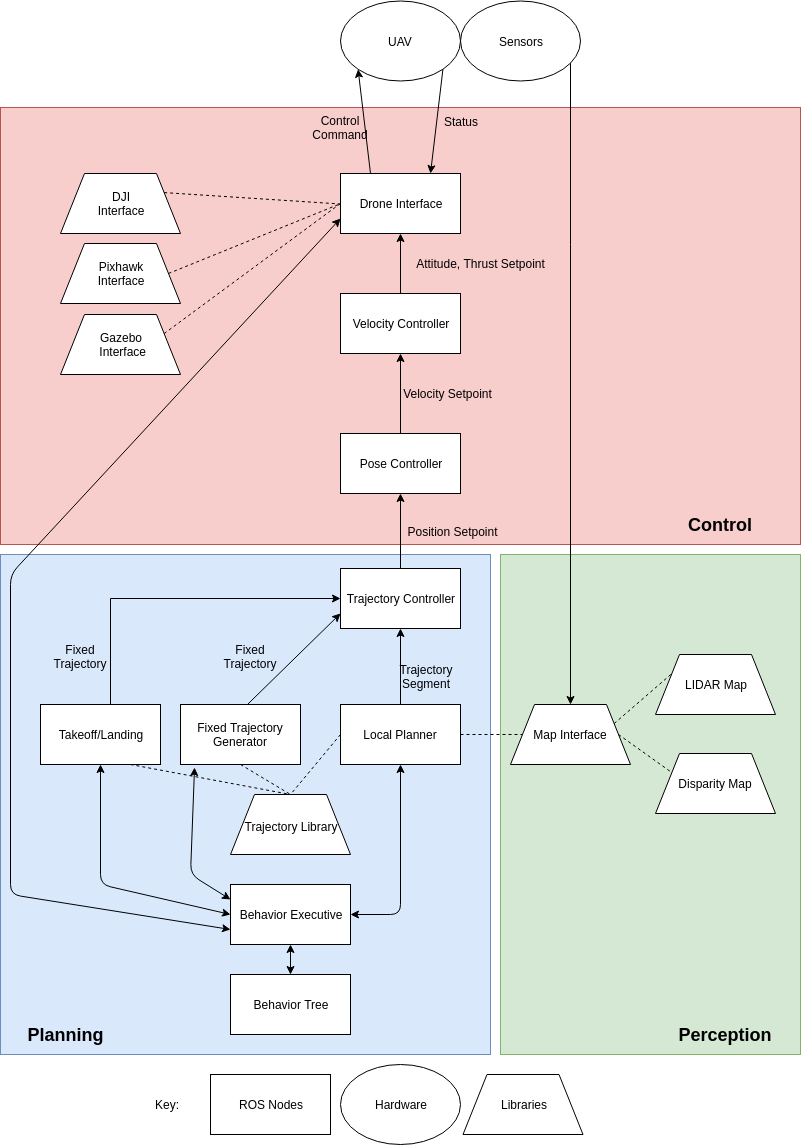

The diagram above was exported from draw.io. Its source (the exported page's mxGraphModel, read from the mxfile embedded in the PNG):
<mxGraphModel dx="2861" dy="1103" grid="1" gridSize="10" guides="1" tooltips="1" connect="1" arrows="1" fold="1" page="1" pageScale="1" pageWidth="850" pageHeight="1100" math="0" shadow="0">
  <root>
    <mxCell id="0" />
    <mxCell id="1" parent="0" />
    <mxCell id="dHuBBJxPw3q6FQ-MQqbj-67" value="" style="rounded=0;whiteSpace=wrap;html=1;fillColor=#f8cecc;strokeColor=#b85450;" parent="1" vertex="1">
      <mxGeometry x="20" y="123" width="800" height="437" as="geometry" />
    </mxCell>
    <mxCell id="dHuBBJxPw3q6FQ-MQqbj-66" value="" style="rounded=0;whiteSpace=wrap;html=1;fillColor=#d5e8d4;strokeColor=#82b366;" parent="1" vertex="1">
      <mxGeometry x="520" y="570" width="300" height="500" as="geometry" />
    </mxCell>
    <mxCell id="dHuBBJxPw3q6FQ-MQqbj-64" value="" style="rounded=0;whiteSpace=wrap;html=1;fillColor=#dae8fc;strokeColor=#6c8ebf;" parent="1" vertex="1">
      <mxGeometry x="20" y="570" width="490" height="500" as="geometry" />
    </mxCell>
    <mxCell id="dHuBBJxPw3q6FQ-MQqbj-1" value="Drone Interface&lt;br&gt;" style="rounded=0;whiteSpace=wrap;html=1;" parent="1" vertex="1">
      <mxGeometry x="360" y="189" width="120" height="60" as="geometry" />
    </mxCell>
    <mxCell id="dHuBBJxPw3q6FQ-MQqbj-10" style="edgeStyle=orthogonalEdgeStyle;rounded=0;orthogonalLoop=1;jettySize=auto;html=1;" parent="1" source="dHuBBJxPw3q6FQ-MQqbj-2" target="dHuBBJxPw3q6FQ-MQqbj-4" edge="1">
      <mxGeometry relative="1" as="geometry" />
    </mxCell>
    <mxCell id="dHuBBJxPw3q6FQ-MQqbj-2" value="Trajectory Controller&lt;br&gt;" style="rounded=0;whiteSpace=wrap;html=1;" parent="1" vertex="1">
      <mxGeometry x="360" y="584" width="120" height="60" as="geometry" />
    </mxCell>
    <mxCell id="dHuBBJxPw3q6FQ-MQqbj-26" style="edgeStyle=orthogonalEdgeStyle;rounded=0;orthogonalLoop=1;jettySize=auto;html=1;entryX=0.5;entryY=1;entryDx=0;entryDy=0;" parent="1" source="dHuBBJxPw3q6FQ-MQqbj-3" target="dHuBBJxPw3q6FQ-MQqbj-1" edge="1">
      <mxGeometry relative="1" as="geometry" />
    </mxCell>
    <mxCell id="dHuBBJxPw3q6FQ-MQqbj-3" value="Velocity Controller&lt;br&gt;" style="rounded=0;whiteSpace=wrap;html=1;" parent="1" vertex="1">
      <mxGeometry x="360" y="309" width="120" height="60" as="geometry" />
    </mxCell>
    <mxCell id="dHuBBJxPw3q6FQ-MQqbj-11" style="edgeStyle=orthogonalEdgeStyle;rounded=0;orthogonalLoop=1;jettySize=auto;html=1;" parent="1" source="dHuBBJxPw3q6FQ-MQqbj-4" target="dHuBBJxPw3q6FQ-MQqbj-3" edge="1">
      <mxGeometry relative="1" as="geometry" />
    </mxCell>
    <mxCell id="dHuBBJxPw3q6FQ-MQqbj-4" value="Pose Controller" style="rounded=0;whiteSpace=wrap;html=1;" parent="1" vertex="1">
      <mxGeometry x="360" y="449" width="120" height="60" as="geometry" />
    </mxCell>
    <mxCell id="dHuBBJxPw3q6FQ-MQqbj-9" style="edgeStyle=orthogonalEdgeStyle;rounded=0;orthogonalLoop=1;jettySize=auto;html=1;entryX=0.5;entryY=1;entryDx=0;entryDy=0;" parent="1" source="dHuBBJxPw3q6FQ-MQqbj-5" target="dHuBBJxPw3q6FQ-MQqbj-2" edge="1">
      <mxGeometry relative="1" as="geometry" />
    </mxCell>
    <mxCell id="dHuBBJxPw3q6FQ-MQqbj-5" value="Local Planner&lt;br&gt;" style="rounded=0;whiteSpace=wrap;html=1;" parent="1" vertex="1">
      <mxGeometry x="360" y="720" width="120" height="60" as="geometry" />
    </mxCell>
    <mxCell id="dHuBBJxPw3q6FQ-MQqbj-12" style="edgeStyle=orthogonalEdgeStyle;rounded=0;orthogonalLoop=1;jettySize=auto;html=1;entryX=0;entryY=0.5;entryDx=0;entryDy=0;" parent="1" source="dHuBBJxPw3q6FQ-MQqbj-6" target="dHuBBJxPw3q6FQ-MQqbj-2" edge="1">
      <mxGeometry relative="1" as="geometry">
        <Array as="points">
          <mxPoint x="130" y="614" />
        </Array>
      </mxGeometry>
    </mxCell>
    <mxCell id="dHuBBJxPw3q6FQ-MQqbj-6" value="Takeoff/Landing&lt;br&gt;" style="rounded=0;whiteSpace=wrap;html=1;" parent="1" vertex="1">
      <mxGeometry x="60" y="720" width="120" height="60" as="geometry" />
    </mxCell>
    <mxCell id="dHuBBJxPw3q6FQ-MQqbj-7" value="Behavior Executive" style="rounded=0;whiteSpace=wrap;html=1;" parent="1" vertex="1">
      <mxGeometry x="250" y="900" width="120" height="60" as="geometry" />
    </mxCell>
    <mxCell id="dHuBBJxPw3q6FQ-MQqbj-8" value="Fixed Trajectory Generator&lt;br&gt;" style="rounded=0;whiteSpace=wrap;html=1;" parent="1" vertex="1">
      <mxGeometry x="200" y="720" width="120" height="60" as="geometry" />
    </mxCell>
    <mxCell id="dHuBBJxPw3q6FQ-MQqbj-18" value="" style="endArrow=classic;startArrow=classic;html=1;entryX=0;entryY=0.5;entryDx=0;entryDy=0;exitX=0.5;exitY=1;exitDx=0;exitDy=0;" parent="1" source="dHuBBJxPw3q6FQ-MQqbj-6" target="dHuBBJxPw3q6FQ-MQqbj-7" edge="1">
      <mxGeometry width="50" height="50" relative="1" as="geometry">
        <mxPoint x="140" y="1019" as="sourcePoint" />
        <mxPoint x="190" y="969" as="targetPoint" />
        <Array as="points">
          <mxPoint x="120" y="900" />
        </Array>
      </mxGeometry>
    </mxCell>
    <mxCell id="dHuBBJxPw3q6FQ-MQqbj-19" value="" style="endArrow=classic;startArrow=classic;html=1;entryX=1;entryY=0.5;entryDx=0;entryDy=0;exitX=0.5;exitY=1;exitDx=0;exitDy=0;" parent="1" source="dHuBBJxPw3q6FQ-MQqbj-5" target="dHuBBJxPw3q6FQ-MQqbj-7" edge="1">
      <mxGeometry width="50" height="50" relative="1" as="geometry">
        <mxPoint x="140" y="1019" as="sourcePoint" />
        <mxPoint x="190" y="969" as="targetPoint" />
        <Array as="points">
          <mxPoint x="420" y="930" />
        </Array>
      </mxGeometry>
    </mxCell>
    <mxCell id="dHuBBJxPw3q6FQ-MQqbj-20" value="" style="endArrow=classic;startArrow=classic;html=1;entryX=0.117;entryY=1.05;entryDx=0;entryDy=0;exitX=0;exitY=0.25;exitDx=0;exitDy=0;entryPerimeter=0;" parent="1" source="dHuBBJxPw3q6FQ-MQqbj-7" target="dHuBBJxPw3q6FQ-MQqbj-8" edge="1">
      <mxGeometry width="50" height="50" relative="1" as="geometry">
        <mxPoint x="140" y="1019" as="sourcePoint" />
        <mxPoint x="190" y="969" as="targetPoint" />
        <Array as="points">
          <mxPoint x="210" y="890" />
        </Array>
      </mxGeometry>
    </mxCell>
    <mxCell id="dHuBBJxPw3q6FQ-MQqbj-21" value="Trajectory&lt;br&gt;Segment&lt;br&gt;" style="text;html=1;strokeColor=none;fillColor=none;align=center;verticalAlign=middle;whiteSpace=wrap;rounded=0;" parent="1" vertex="1">
      <mxGeometry x="425" y="681.5" width="40" height="20" as="geometry" />
    </mxCell>
    <mxCell id="dHuBBJxPw3q6FQ-MQqbj-22" value="Fixed Trajectory&lt;br&gt;" style="text;html=1;strokeColor=none;fillColor=none;align=center;verticalAlign=middle;whiteSpace=wrap;rounded=0;" parent="1" vertex="1">
      <mxGeometry x="80" y="661.5" width="40" height="20" as="geometry" />
    </mxCell>
    <mxCell id="dHuBBJxPw3q6FQ-MQqbj-23" value="Fixed Trajectory&lt;br&gt;" style="text;html=1;strokeColor=none;fillColor=none;align=center;verticalAlign=middle;whiteSpace=wrap;rounded=0;" parent="1" vertex="1">
      <mxGeometry x="250" y="661.5" width="40" height="20" as="geometry" />
    </mxCell>
    <mxCell id="dHuBBJxPw3q6FQ-MQqbj-25" value="Position Setpoint" style="text;html=1;strokeColor=none;fillColor=none;align=center;verticalAlign=middle;whiteSpace=wrap;rounded=0;" parent="1" vertex="1">
      <mxGeometry x="410" y="536.5" width="125" height="20" as="geometry" />
    </mxCell>
    <mxCell id="dHuBBJxPw3q6FQ-MQqbj-28" value="UAV" style="ellipse;whiteSpace=wrap;html=1;" parent="1" vertex="1">
      <mxGeometry x="360" y="16.5" width="120" height="80" as="geometry" />
    </mxCell>
    <mxCell id="dHuBBJxPw3q6FQ-MQqbj-29" value="DJI&lt;br&gt;Interface" style="shape=trapezoid;perimeter=trapezoidPerimeter;whiteSpace=wrap;html=1;" parent="1" vertex="1">
      <mxGeometry x="80" y="189" width="120" height="60" as="geometry" />
    </mxCell>
    <mxCell id="dHuBBJxPw3q6FQ-MQqbj-30" value="Pixhawk&lt;br&gt;Interface" style="shape=trapezoid;perimeter=trapezoidPerimeter;whiteSpace=wrap;html=1;" parent="1" vertex="1">
      <mxGeometry x="80" y="259" width="120" height="60" as="geometry" />
    </mxCell>
    <mxCell id="dHuBBJxPw3q6FQ-MQqbj-31" value="Gazebo&lt;br&gt;&amp;nbsp;Interface" style="shape=trapezoid;perimeter=trapezoidPerimeter;whiteSpace=wrap;html=1;" parent="1" vertex="1">
      <mxGeometry x="80" y="330" width="120" height="60" as="geometry" />
    </mxCell>
    <mxCell id="dHuBBJxPw3q6FQ-MQqbj-32" value="" style="endArrow=none;dashed=1;html=1;entryX=0;entryY=0.5;entryDx=0;entryDy=0;exitX=1;exitY=0.25;exitDx=0;exitDy=0;" parent="1" source="dHuBBJxPw3q6FQ-MQqbj-31" target="dHuBBJxPw3q6FQ-MQqbj-1" edge="1">
      <mxGeometry width="50" height="50" relative="1" as="geometry">
        <mxPoint x="90" y="1016.5" as="sourcePoint" />
        <mxPoint x="140" y="966.5" as="targetPoint" />
      </mxGeometry>
    </mxCell>
    <mxCell id="dHuBBJxPw3q6FQ-MQqbj-33" value="" style="endArrow=none;dashed=1;html=1;exitX=1;exitY=0.5;exitDx=0;exitDy=0;" parent="1" source="dHuBBJxPw3q6FQ-MQqbj-30" edge="1">
      <mxGeometry width="50" height="50" relative="1" as="geometry">
        <mxPoint x="204" y="295.5" as="sourcePoint" />
        <mxPoint x="358" y="220" as="targetPoint" />
        <Array as="points" />
      </mxGeometry>
    </mxCell>
    <mxCell id="dHuBBJxPw3q6FQ-MQqbj-34" value="" style="endArrow=none;dashed=1;html=1;exitX=1;exitY=0.25;exitDx=0;exitDy=0;" parent="1" source="dHuBBJxPw3q6FQ-MQqbj-29" edge="1">
      <mxGeometry width="50" height="50" relative="1" as="geometry">
        <mxPoint x="90" y="1016.5" as="sourcePoint" />
        <mxPoint x="360" y="219.5" as="targetPoint" />
      </mxGeometry>
    </mxCell>
    <mxCell id="dHuBBJxPw3q6FQ-MQqbj-36" value="Velocity Setpoint" style="text;html=1;strokeColor=none;fillColor=none;align=center;verticalAlign=middle;whiteSpace=wrap;rounded=0;" parent="1" vertex="1">
      <mxGeometry x="405" y="399" width="125" height="20" as="geometry" />
    </mxCell>
    <mxCell id="dHuBBJxPw3q6FQ-MQqbj-37" value="Attitude, Thrust Setpoint" style="text;html=1;strokeColor=none;fillColor=none;align=center;verticalAlign=middle;whiteSpace=wrap;rounded=0;" parent="1" vertex="1">
      <mxGeometry x="397.5" y="269" width="205" height="20" as="geometry" />
    </mxCell>
    <mxCell id="dHuBBJxPw3q6FQ-MQqbj-40" value="" style="endArrow=classic;html=1;entryX=0;entryY=1;entryDx=0;entryDy=0;exitX=0.25;exitY=0;exitDx=0;exitDy=0;" parent="1" source="dHuBBJxPw3q6FQ-MQqbj-1" target="dHuBBJxPw3q6FQ-MQqbj-28" edge="1">
      <mxGeometry width="50" height="50" relative="1" as="geometry">
        <mxPoint x="90" y="1016.5" as="sourcePoint" />
        <mxPoint x="140" y="966.5" as="targetPoint" />
      </mxGeometry>
    </mxCell>
    <mxCell id="dHuBBJxPw3q6FQ-MQqbj-41" value="Control Command&lt;br&gt;" style="text;html=1;strokeColor=none;fillColor=none;align=center;verticalAlign=middle;whiteSpace=wrap;rounded=0;" parent="1" vertex="1">
      <mxGeometry x="340" y="133" width="40" height="20" as="geometry" />
    </mxCell>
    <mxCell id="dHuBBJxPw3q6FQ-MQqbj-42" value="" style="endArrow=classic;html=1;exitX=1;exitY=1;exitDx=0;exitDy=0;entryX=0.75;entryY=0;entryDx=0;entryDy=0;" parent="1" source="dHuBBJxPw3q6FQ-MQqbj-28" target="dHuBBJxPw3q6FQ-MQqbj-1" edge="1">
      <mxGeometry width="50" height="50" relative="1" as="geometry">
        <mxPoint x="90" y="1016.5" as="sourcePoint" />
        <mxPoint x="460" y="186.5" as="targetPoint" />
      </mxGeometry>
    </mxCell>
    <mxCell id="dHuBBJxPw3q6FQ-MQqbj-43" value="Status" style="text;html=1;strokeColor=none;fillColor=none;align=center;verticalAlign=middle;whiteSpace=wrap;rounded=0;" parent="1" vertex="1">
      <mxGeometry x="460" y="126.5" width="40" height="20" as="geometry" />
    </mxCell>
    <mxCell id="dHuBBJxPw3q6FQ-MQqbj-45" value="" style="endArrow=classic;startArrow=classic;html=1;exitX=0;exitY=0.75;exitDx=0;exitDy=0;entryX=0;entryY=0.75;entryDx=0;entryDy=0;" parent="1" source="dHuBBJxPw3q6FQ-MQqbj-1" edge="1" target="dHuBBJxPw3q6FQ-MQqbj-7">
      <mxGeometry width="50" height="50" relative="1" as="geometry">
        <mxPoint x="800" y="946.5" as="sourcePoint" />
        <mxPoint x="360" y="934" as="targetPoint" />
        <Array as="points">
          <mxPoint x="30" y="590" />
          <mxPoint x="30" y="910" />
        </Array>
      </mxGeometry>
    </mxCell>
    <mxCell id="dHuBBJxPw3q6FQ-MQqbj-49" value="" style="endArrow=classic;html=1;entryX=0;entryY=0.75;entryDx=0;entryDy=0;exitX=0.558;exitY=0;exitDx=0;exitDy=0;exitPerimeter=0;" parent="1" source="dHuBBJxPw3q6FQ-MQqbj-8" target="dHuBBJxPw3q6FQ-MQqbj-2" edge="1">
      <mxGeometry width="50" height="50" relative="1" as="geometry">
        <mxPoint x="60" y="1020" as="sourcePoint" />
        <mxPoint x="110" y="970" as="targetPoint" />
      </mxGeometry>
    </mxCell>
    <mxCell id="dHuBBJxPw3q6FQ-MQqbj-50" value="Map Interface&lt;br&gt;" style="shape=trapezoid;perimeter=trapezoidPerimeter;whiteSpace=wrap;html=1;" parent="1" vertex="1">
      <mxGeometry x="530" y="720" width="120" height="60" as="geometry" />
    </mxCell>
    <mxCell id="dHuBBJxPw3q6FQ-MQqbj-52" style="edgeStyle=orthogonalEdgeStyle;rounded=0;orthogonalLoop=1;jettySize=auto;html=1;entryX=0.5;entryY=0;entryDx=0;entryDy=0;" parent="1" source="dHuBBJxPw3q6FQ-MQqbj-51" target="dHuBBJxPw3q6FQ-MQqbj-50" edge="1">
      <mxGeometry relative="1" as="geometry">
        <Array as="points">
          <mxPoint x="590" y="260" />
          <mxPoint x="590" y="260" />
        </Array>
      </mxGeometry>
    </mxCell>
    <mxCell id="dHuBBJxPw3q6FQ-MQqbj-51" value="Sensors&lt;br&gt;" style="ellipse;whiteSpace=wrap;html=1;" parent="1" vertex="1">
      <mxGeometry x="480" y="16.5" width="120" height="80" as="geometry" />
    </mxCell>
    <mxCell id="dHuBBJxPw3q6FQ-MQqbj-53" value="" style="endArrow=none;dashed=1;html=1;entryX=0;entryY=0.5;entryDx=0;entryDy=0;exitX=1;exitY=0.5;exitDx=0;exitDy=0;" parent="1" source="dHuBBJxPw3q6FQ-MQqbj-5" target="dHuBBJxPw3q6FQ-MQqbj-50" edge="1">
      <mxGeometry width="50" height="50" relative="1" as="geometry">
        <mxPoint x="60" y="1020" as="sourcePoint" />
        <mxPoint x="110" y="970" as="targetPoint" />
      </mxGeometry>
    </mxCell>
    <mxCell id="dHuBBJxPw3q6FQ-MQqbj-54" value="LIDAR Map" style="shape=trapezoid;perimeter=trapezoidPerimeter;whiteSpace=wrap;html=1;" parent="1" vertex="1">
      <mxGeometry x="675" y="670" width="120" height="60" as="geometry" />
    </mxCell>
    <mxCell id="dHuBBJxPw3q6FQ-MQqbj-55" value="Disparity&amp;nbsp;Map&lt;br&gt;" style="shape=trapezoid;perimeter=trapezoidPerimeter;whiteSpace=wrap;html=1;" parent="1" vertex="1">
      <mxGeometry x="675" y="769" width="120" height="60" as="geometry" />
    </mxCell>
    <mxCell id="dHuBBJxPw3q6FQ-MQqbj-56" value="" style="endArrow=none;dashed=1;html=1;entryX=0;entryY=0.25;entryDx=0;entryDy=0;exitX=1;exitY=0.5;exitDx=0;exitDy=0;" parent="1" source="dHuBBJxPw3q6FQ-MQqbj-50" target="dHuBBJxPw3q6FQ-MQqbj-55" edge="1">
      <mxGeometry width="50" height="50" relative="1" as="geometry">
        <mxPoint x="590" y="889" as="sourcePoint" />
        <mxPoint x="640" y="839" as="targetPoint" />
      </mxGeometry>
    </mxCell>
    <mxCell id="dHuBBJxPw3q6FQ-MQqbj-57" value="" style="endArrow=none;dashed=1;html=1;entryX=0;entryY=0.25;entryDx=0;entryDy=0;exitX=1;exitY=0.25;exitDx=0;exitDy=0;" parent="1" source="dHuBBJxPw3q6FQ-MQqbj-50" target="dHuBBJxPw3q6FQ-MQqbj-54" edge="1">
      <mxGeometry width="50" height="50" relative="1" as="geometry">
        <mxPoint x="10" y="1020" as="sourcePoint" />
        <mxPoint x="60" y="970" as="targetPoint" />
      </mxGeometry>
    </mxCell>
    <mxCell id="dHuBBJxPw3q6FQ-MQqbj-58" value="ROS Nodes&lt;br&gt;" style="rounded=0;whiteSpace=wrap;html=1;" parent="1" vertex="1">
      <mxGeometry x="230" y="1090" width="120" height="60" as="geometry" />
    </mxCell>
    <mxCell id="dHuBBJxPw3q6FQ-MQqbj-59" value="Hardware" style="ellipse;whiteSpace=wrap;html=1;" parent="1" vertex="1">
      <mxGeometry x="360" y="1080" width="120" height="80" as="geometry" />
    </mxCell>
    <mxCell id="dHuBBJxPw3q6FQ-MQqbj-60" value="Libraries" style="shape=trapezoid;perimeter=trapezoidPerimeter;whiteSpace=wrap;html=1;" parent="1" vertex="1">
      <mxGeometry x="482.5" y="1090" width="120" height="60" as="geometry" />
    </mxCell>
    <mxCell id="dHuBBJxPw3q6FQ-MQqbj-68" value="Perception&lt;br style=&quot;font-size: 18px;&quot;&gt;" style="text;html=1;strokeColor=none;fillColor=none;align=center;verticalAlign=middle;whiteSpace=wrap;rounded=0;shadow=0;strokeWidth=1;fontStyle=1;fontSize=18;" parent="1" vertex="1">
      <mxGeometry x="680" y="1040" width="130" height="20" as="geometry" />
    </mxCell>
    <mxCell id="dHuBBJxPw3q6FQ-MQqbj-69" value="Planning&lt;br style=&quot;font-size: 18px&quot;&gt;" style="text;html=1;strokeColor=none;fillColor=none;align=center;verticalAlign=middle;whiteSpace=wrap;rounded=0;shadow=0;strokeWidth=1;fontStyle=1;fontSize=18;" parent="1" vertex="1">
      <mxGeometry x="20" y="1040" width="130" height="20" as="geometry" />
    </mxCell>
    <mxCell id="dHuBBJxPw3q6FQ-MQqbj-70" value="Control&lt;br style=&quot;font-size: 18px&quot;&gt;" style="text;html=1;strokeColor=none;fillColor=none;align=center;verticalAlign=middle;whiteSpace=wrap;rounded=0;shadow=0;strokeWidth=1;fontStyle=1;fontSize=18;" parent="1" vertex="1">
      <mxGeometry x="675" y="530" width="130" height="20" as="geometry" />
    </mxCell>
    <mxCell id="dHuBBJxPw3q6FQ-MQqbj-71" value="&lt;font style=&quot;font-size: 12px&quot;&gt;Trajectory Library&lt;/font&gt;" style="shape=trapezoid;perimeter=trapezoidPerimeter;whiteSpace=wrap;html=1;rounded=0;shadow=0;strokeWidth=1;fontSize=18;" parent="1" vertex="1">
      <mxGeometry x="250" y="810" width="120" height="60" as="geometry" />
    </mxCell>
    <mxCell id="dHuBBJxPw3q6FQ-MQqbj-72" value="" style="endArrow=none;dashed=1;html=1;fontSize=18;entryX=0.5;entryY=0;entryDx=0;entryDy=0;exitX=0;exitY=0.5;exitDx=0;exitDy=0;" parent="1" source="dHuBBJxPw3q6FQ-MQqbj-5" target="dHuBBJxPw3q6FQ-MQqbj-71" edge="1">
      <mxGeometry width="50" height="50" relative="1" as="geometry">
        <mxPoint x="20" y="1160" as="sourcePoint" />
        <mxPoint x="70" y="1110" as="targetPoint" />
      </mxGeometry>
    </mxCell>
    <mxCell id="dHuBBJxPw3q6FQ-MQqbj-73" value="" style="endArrow=none;dashed=1;html=1;fontSize=18;exitX=0.5;exitY=1;exitDx=0;exitDy=0;entryX=0.5;entryY=0;entryDx=0;entryDy=0;" parent="1" source="dHuBBJxPw3q6FQ-MQqbj-8" target="dHuBBJxPw3q6FQ-MQqbj-71" edge="1">
      <mxGeometry width="50" height="50" relative="1" as="geometry">
        <mxPoint x="370" y="779" as="sourcePoint" />
        <mxPoint x="310" y="820" as="targetPoint" />
      </mxGeometry>
    </mxCell>
    <mxCell id="dHuBBJxPw3q6FQ-MQqbj-74" value="" style="endArrow=none;dashed=1;html=1;fontSize=18;exitX=0.75;exitY=1;exitDx=0;exitDy=0;entryX=0.5;entryY=0;entryDx=0;entryDy=0;" parent="1" source="dHuBBJxPw3q6FQ-MQqbj-6" target="dHuBBJxPw3q6FQ-MQqbj-71" edge="1">
      <mxGeometry width="50" height="50" relative="1" as="geometry">
        <mxPoint x="270" y="800" as="sourcePoint" />
        <mxPoint x="310" y="840" as="targetPoint" />
      </mxGeometry>
    </mxCell>
    <mxCell id="OkLtw7VGSWcziK9ma6vu-4" value="Behavior Tree&lt;br&gt;" style="rounded=0;whiteSpace=wrap;html=1;" vertex="1" parent="1">
      <mxGeometry x="250" y="990" width="120" height="60" as="geometry" />
    </mxCell>
    <mxCell id="OkLtw7VGSWcziK9ma6vu-5" value="" style="endArrow=classic;startArrow=classic;html=1;exitX=0.5;exitY=0;exitDx=0;exitDy=0;" edge="1" parent="1" source="OkLtw7VGSWcziK9ma6vu-4" target="dHuBBJxPw3q6FQ-MQqbj-7">
      <mxGeometry width="50" height="50" relative="1" as="geometry">
        <mxPoint x="280" y="1000" as="sourcePoint" />
        <mxPoint x="330" y="950" as="targetPoint" />
      </mxGeometry>
    </mxCell>
    <mxCell id="OkLtw7VGSWcziK9ma6vu-9" value="Key:" style="text;html=1;strokeColor=none;fillColor=none;align=center;verticalAlign=middle;whiteSpace=wrap;rounded=0;" vertex="1" parent="1">
      <mxGeometry x="180" y="1124" width="40" height="20" as="geometry" />
    </mxCell>
  </root>
</mxGraphModel>